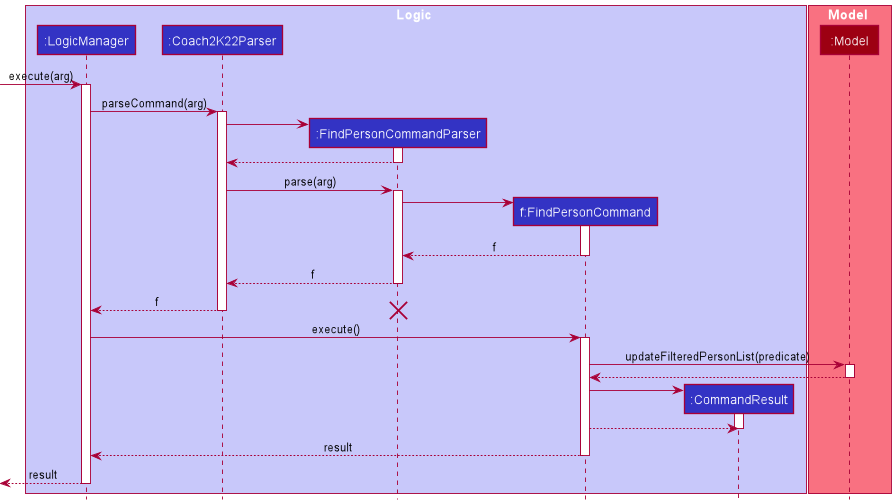

The diagram above was rendered by PlantUML. Its source (embedded in the PNG):
@startuml
!include style.puml

box Logic LOGIC_COLOR_T1
participant ":LogicManager" as LogicManager LOGIC_COLOR
participant ":Coach2K22Parser" as Coach2K22Parser LOGIC_COLOR
participant ":FindPersonCommandParser" as FindPersonCommandParser LOGIC_COLOR
participant "f:FindPersonCommand" as FindPersonCommand LOGIC_COLOR
participant ":CommandResult" as CommandResult LOGIC_COLOR
end box

box Model MODEL_COLOR_T1
participant ":Model" as Model MODEL_COLOR
end box
[-> LogicManager : execute(arg)
activate LogicManager

LogicManager -> Coach2K22Parser : parseCommand(arg)
activate Coach2K22Parser

create FindPersonCommandParser
Coach2K22Parser -> FindPersonCommandParser
activate FindPersonCommandParser

FindPersonCommandParser --> Coach2K22Parser
deactivate FindPersonCommandParser

Coach2K22Parser -> FindPersonCommandParser : parse(arg)
activate FindPersonCommandParser

create FindPersonCommand
FindPersonCommandParser -> FindPersonCommand
activate FindPersonCommand

FindPersonCommand --> FindPersonCommandParser : f
deactivate FindPersonCommand

FindPersonCommandParser --> Coach2K22Parser : f
deactivate FindPersonCommandParser

Coach2K22Parser --> LogicManager : f
deactivate Coach2K22Parser
destroy FindPersonCommandParser

LogicManager -> FindPersonCommand : execute()
activate FindPersonCommand

FindPersonCommand -> Model: updateFilteredPersonList(predicate)
activate Model

Model --> FindPersonCommand
deactivate Model

create CommandResult
FindPersonCommand -> CommandResult
activate CommandResult

CommandResult <-- FindPersonCommand
deactivate CommandResult

FindPersonCommand -->LogicManager : result
deactivate FindPersonCommand

[<--LogicManager : result
deactivate LogicManager
@enduml